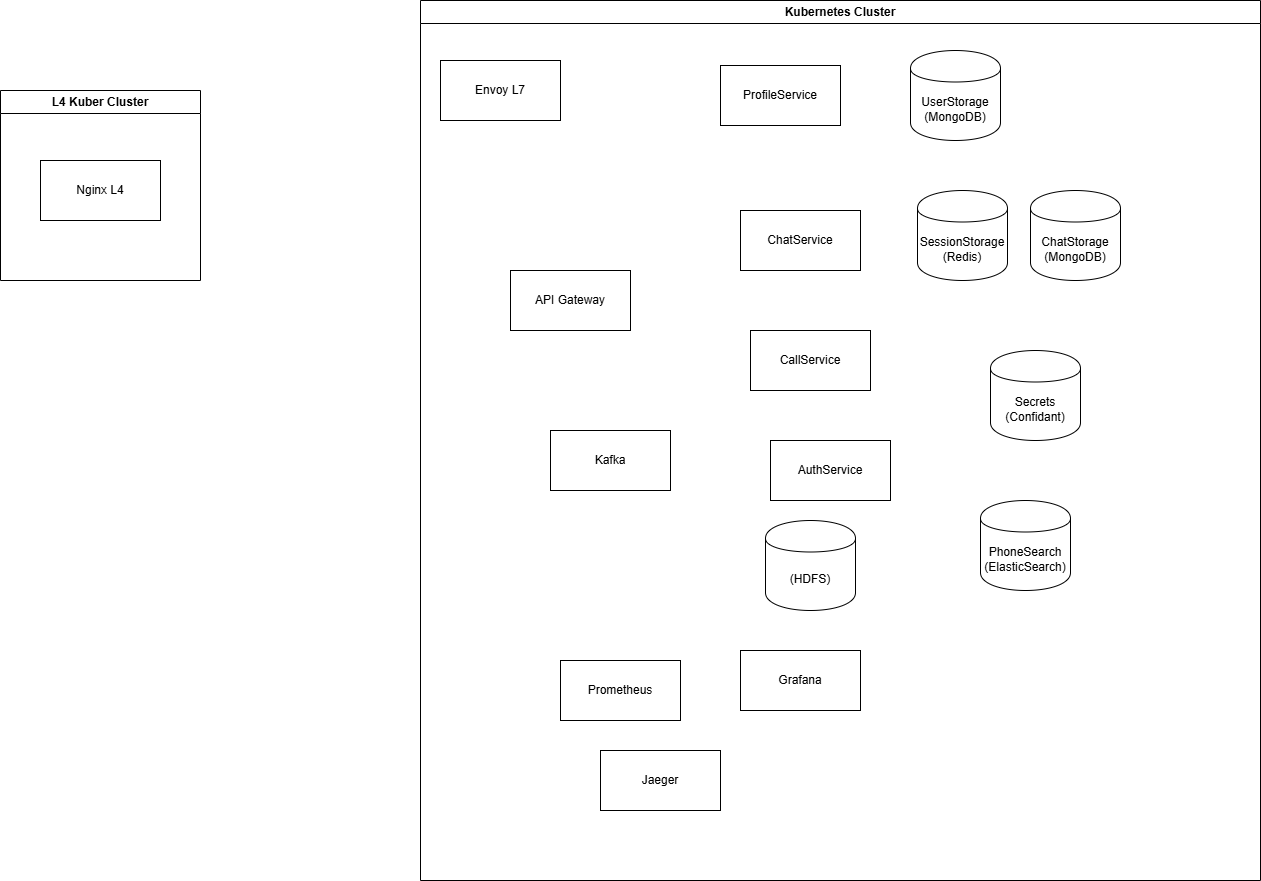

The diagram above was exported from draw.io. Its source (the exported page's mxGraphModel, read from the mxfile embedded in the PNG):
<mxGraphModel dx="2117" dy="713" grid="1" gridSize="10" guides="1" tooltips="1" connect="1" arrows="1" fold="1" page="1" pageScale="1" pageWidth="827" pageHeight="1169" math="0" shadow="0">
  <root>
    <mxCell id="0" />
    <mxCell id="1" parent="0" />
    <mxCell id="xLyebvLMBV_Ys02Lt2gC-3" value="Kubernetes Cluster" style="swimlane;whiteSpace=wrap;html=1;startSize=23;" vertex="1" parent="1">
      <mxGeometry x="240" y="110" width="840" height="880" as="geometry" />
    </mxCell>
    <mxCell id="xLyebvLMBV_Ys02Lt2gC-5" value="Envoy L7" style="rounded=0;whiteSpace=wrap;html=1;" vertex="1" parent="xLyebvLMBV_Ys02Lt2gC-3">
      <mxGeometry x="20" y="60" width="120" height="60" as="geometry" />
    </mxCell>
    <mxCell id="xLyebvLMBV_Ys02Lt2gC-6" value="AuthService" style="rounded=0;whiteSpace=wrap;html=1;" vertex="1" parent="xLyebvLMBV_Ys02Lt2gC-3">
      <mxGeometry x="350" y="440" width="120" height="60" as="geometry" />
    </mxCell>
    <mxCell id="xLyebvLMBV_Ys02Lt2gC-7" value="CallService" style="rounded=0;whiteSpace=wrap;html=1;" vertex="1" parent="xLyebvLMBV_Ys02Lt2gC-3">
      <mxGeometry x="330" y="330" width="120" height="60" as="geometry" />
    </mxCell>
    <mxCell id="xLyebvLMBV_Ys02Lt2gC-8" value="ChatService" style="rounded=0;whiteSpace=wrap;html=1;" vertex="1" parent="xLyebvLMBV_Ys02Lt2gC-3">
      <mxGeometry x="320" y="210" width="120" height="60" as="geometry" />
    </mxCell>
    <mxCell id="xLyebvLMBV_Ys02Lt2gC-9" value="ProfileService" style="rounded=0;whiteSpace=wrap;html=1;" vertex="1" parent="xLyebvLMBV_Ys02Lt2gC-3">
      <mxGeometry x="300" y="65" width="120" height="60" as="geometry" />
    </mxCell>
    <mxCell id="xLyebvLMBV_Ys02Lt2gC-14" value="Kafka" style="rounded=0;whiteSpace=wrap;html=1;" vertex="1" parent="xLyebvLMBV_Ys02Lt2gC-3">
      <mxGeometry x="130" y="430" width="120" height="60" as="geometry" />
    </mxCell>
    <mxCell id="xLyebvLMBV_Ys02Lt2gC-16" value="Grafana" style="rounded=0;whiteSpace=wrap;html=1;" vertex="1" parent="xLyebvLMBV_Ys02Lt2gC-3">
      <mxGeometry x="320" y="650" width="120" height="60" as="geometry" />
    </mxCell>
    <mxCell id="xLyebvLMBV_Ys02Lt2gC-17" value="Prometheus" style="rounded=0;whiteSpace=wrap;html=1;" vertex="1" parent="xLyebvLMBV_Ys02Lt2gC-3">
      <mxGeometry x="140" y="660" width="120" height="60" as="geometry" />
    </mxCell>
    <mxCell id="xLyebvLMBV_Ys02Lt2gC-18" value="Jaeger" style="rounded=0;whiteSpace=wrap;html=1;" vertex="1" parent="xLyebvLMBV_Ys02Lt2gC-3">
      <mxGeometry x="180" y="750" width="120" height="60" as="geometry" />
    </mxCell>
    <mxCell id="xLyebvLMBV_Ys02Lt2gC-19" value="API Gateway" style="rounded=0;whiteSpace=wrap;html=1;" vertex="1" parent="xLyebvLMBV_Ys02Lt2gC-3">
      <mxGeometry x="90" y="270" width="120" height="60" as="geometry" />
    </mxCell>
    <mxCell id="xLyebvLMBV_Ys02Lt2gC-20" value="UserStorage (MongoDB)" style="shape=cylinder;whiteSpace=wrap;html=1;boundedLbl=1;backgroundOutline=1;" vertex="1" parent="xLyebvLMBV_Ys02Lt2gC-3">
      <mxGeometry x="490" y="50" width="90" height="90" as="geometry" />
    </mxCell>
    <mxCell id="xLyebvLMBV_Ys02Lt2gC-21" value="SessionStorage&lt;div&gt;(Redis)&lt;/div&gt;" style="shape=cylinder;whiteSpace=wrap;html=1;boundedLbl=1;backgroundOutline=1;" vertex="1" parent="xLyebvLMBV_Ys02Lt2gC-3">
      <mxGeometry x="497" y="190" width="90" height="90" as="geometry" />
    </mxCell>
    <mxCell id="xLyebvLMBV_Ys02Lt2gC-22" value="ChatStorage&lt;div&gt;(MongoDB)&lt;/div&gt;" style="shape=cylinder;whiteSpace=wrap;html=1;boundedLbl=1;backgroundOutline=1;" vertex="1" parent="xLyebvLMBV_Ys02Lt2gC-3">
      <mxGeometry x="610" y="190" width="90" height="90" as="geometry" />
    </mxCell>
    <mxCell id="xLyebvLMBV_Ys02Lt2gC-23" value="&lt;div&gt;Secrets&lt;/div&gt;&lt;div&gt;(Confidant)&lt;/div&gt;" style="shape=cylinder;whiteSpace=wrap;html=1;boundedLbl=1;backgroundOutline=1;" vertex="1" parent="xLyebvLMBV_Ys02Lt2gC-3">
      <mxGeometry x="570" y="350" width="90" height="90" as="geometry" />
    </mxCell>
    <mxCell id="xLyebvLMBV_Ys02Lt2gC-24" value="&lt;div&gt;PhoneSearch&lt;/div&gt;&lt;div&gt;(ElasticSearch)&lt;/div&gt;" style="shape=cylinder;whiteSpace=wrap;html=1;boundedLbl=1;backgroundOutline=1;" vertex="1" parent="xLyebvLMBV_Ys02Lt2gC-3">
      <mxGeometry x="560" y="500" width="90" height="90" as="geometry" />
    </mxCell>
    <mxCell id="xLyebvLMBV_Ys02Lt2gC-25" value="(HDFS)" style="shape=cylinder;whiteSpace=wrap;html=1;boundedLbl=1;backgroundOutline=1;" vertex="1" parent="xLyebvLMBV_Ys02Lt2gC-3">
      <mxGeometry x="345" y="520" width="90" height="90" as="geometry" />
    </mxCell>
    <mxCell id="xLyebvLMBV_Ys02Lt2gC-15" value="L4 Kuber Cluster" style="swimlane;whiteSpace=wrap;html=1;startSize=23;" vertex="1" parent="1">
      <mxGeometry x="-180" y="200" width="200" height="190" as="geometry" />
    </mxCell>
    <mxCell id="xLyebvLMBV_Ys02Lt2gC-4" value="Nginx L4" style="rounded=0;whiteSpace=wrap;html=1;" vertex="1" parent="xLyebvLMBV_Ys02Lt2gC-15">
      <mxGeometry x="40" y="70" width="120" height="60" as="geometry" />
    </mxCell>
  </root>
</mxGraphModel>